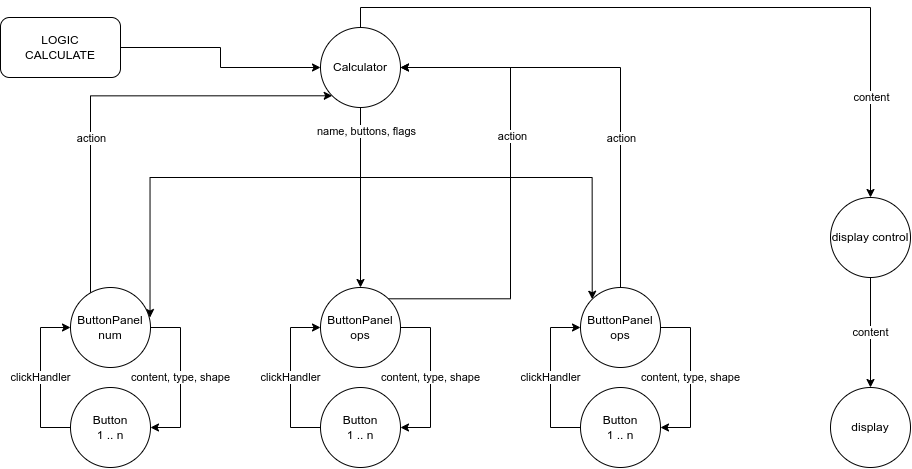

The diagram above was exported from draw.io. Its source (the exported page's mxGraphModel, read from the mxfile embedded in the PNG):
<mxGraphModel dx="822" dy="564" grid="1" gridSize="10" guides="1" tooltips="1" connect="1" arrows="1" fold="1" page="1" pageScale="1" pageWidth="827" pageHeight="1169" math="0" shadow="0">
  <root>
    <mxCell id="0" />
    <mxCell id="1" parent="0" />
    <mxCell id="Ki2H2DFYqmgS9MhlYIhG-34" style="edgeStyle=orthogonalEdgeStyle;rounded=0;orthogonalLoop=1;jettySize=auto;html=1;entryX=0.994;entryY=0.375;entryDx=0;entryDy=0;entryPerimeter=0;" edge="1" parent="1" source="Ki2H2DFYqmgS9MhlYIhG-6" target="Ki2H2DFYqmgS9MhlYIhG-8">
      <mxGeometry relative="1" as="geometry">
        <Array as="points">
          <mxPoint x="380" y="200" />
          <mxPoint x="170" y="200" />
        </Array>
      </mxGeometry>
    </mxCell>
    <mxCell id="Ki2H2DFYqmgS9MhlYIhG-46" style="edgeStyle=orthogonalEdgeStyle;rounded=0;orthogonalLoop=1;jettySize=auto;html=1;" edge="1" parent="1" source="Ki2H2DFYqmgS9MhlYIhG-6" target="Ki2H2DFYqmgS9MhlYIhG-39">
      <mxGeometry relative="1" as="geometry" />
    </mxCell>
    <mxCell id="Ki2H2DFYqmgS9MhlYIhG-52" style="edgeStyle=orthogonalEdgeStyle;rounded=0;orthogonalLoop=1;jettySize=auto;html=1;entryX=0;entryY=0;entryDx=0;entryDy=0;" edge="1" parent="1" source="Ki2H2DFYqmgS9MhlYIhG-6" target="Ki2H2DFYqmgS9MhlYIhG-48">
      <mxGeometry relative="1" as="geometry">
        <Array as="points">
          <mxPoint x="380" y="200" />
          <mxPoint x="612" y="200" />
        </Array>
      </mxGeometry>
    </mxCell>
    <mxCell id="Ki2H2DFYqmgS9MhlYIhG-57" value="name, buttons, flags" style="edgeLabel;html=1;align=center;verticalAlign=middle;resizable=0;points=[];" vertex="1" connectable="0" parent="Ki2H2DFYqmgS9MhlYIhG-52">
      <mxGeometry x="-0.8914" y="5" relative="1" as="geometry">
        <mxPoint as="offset" />
      </mxGeometry>
    </mxCell>
    <mxCell id="Ki2H2DFYqmgS9MhlYIhG-60" style="edgeStyle=orthogonalEdgeStyle;rounded=0;orthogonalLoop=1;jettySize=auto;html=1;entryX=0.5;entryY=0;entryDx=0;entryDy=0;" edge="1" parent="1" source="Ki2H2DFYqmgS9MhlYIhG-6" target="Ki2H2DFYqmgS9MhlYIhG-15">
      <mxGeometry relative="1" as="geometry">
        <Array as="points">
          <mxPoint x="380" y="30" />
          <mxPoint x="890" y="30" />
        </Array>
      </mxGeometry>
    </mxCell>
    <mxCell id="Ki2H2DFYqmgS9MhlYIhG-61" value="content" style="edgeLabel;html=1;align=center;verticalAlign=middle;resizable=0;points=[];" vertex="1" connectable="0" parent="Ki2H2DFYqmgS9MhlYIhG-60">
      <mxGeometry x="0.6972" y="-1" relative="1" as="geometry">
        <mxPoint x="1" y="9" as="offset" />
      </mxGeometry>
    </mxCell>
    <mxCell id="Ki2H2DFYqmgS9MhlYIhG-6" value="Calculator" style="ellipse;whiteSpace=wrap;html=1;aspect=fixed;" vertex="1" parent="1">
      <mxGeometry x="340" y="50" width="80" height="80" as="geometry" />
    </mxCell>
    <mxCell id="Ki2H2DFYqmgS9MhlYIhG-20" value="content, type, shape" style="edgeStyle=orthogonalEdgeStyle;rounded=0;orthogonalLoop=1;jettySize=auto;html=1;" edge="1" parent="1" source="Ki2H2DFYqmgS9MhlYIhG-8" target="Ki2H2DFYqmgS9MhlYIhG-10">
      <mxGeometry relative="1" as="geometry">
        <Array as="points">
          <mxPoint x="200" y="350" />
          <mxPoint x="200" y="450" />
        </Array>
      </mxGeometry>
    </mxCell>
    <mxCell id="Ki2H2DFYqmgS9MhlYIhG-35" style="edgeStyle=orthogonalEdgeStyle;rounded=0;orthogonalLoop=1;jettySize=auto;html=1;entryX=0;entryY=1;entryDx=0;entryDy=0;" edge="1" parent="1" source="Ki2H2DFYqmgS9MhlYIhG-8" target="Ki2H2DFYqmgS9MhlYIhG-6">
      <mxGeometry relative="1" as="geometry">
        <Array as="points">
          <mxPoint x="110" y="118" />
        </Array>
      </mxGeometry>
    </mxCell>
    <mxCell id="Ki2H2DFYqmgS9MhlYIhG-37" value="action" style="edgeLabel;html=1;align=center;verticalAlign=middle;resizable=0;points=[];" vertex="1" connectable="0" parent="Ki2H2DFYqmgS9MhlYIhG-35">
      <mxGeometry x="-0.2345" y="-2" relative="1" as="geometry">
        <mxPoint x="-2" y="13" as="offset" />
      </mxGeometry>
    </mxCell>
    <mxCell id="Ki2H2DFYqmgS9MhlYIhG-8" value="ButtonPanel&lt;br&gt;num" style="ellipse;whiteSpace=wrap;html=1;aspect=fixed;" vertex="1" parent="1">
      <mxGeometry x="90" y="310" width="80" height="80" as="geometry" />
    </mxCell>
    <mxCell id="Ki2H2DFYqmgS9MhlYIhG-21" value="clickHandler" style="edgeStyle=orthogonalEdgeStyle;rounded=0;orthogonalLoop=1;jettySize=auto;html=1;entryX=0;entryY=0.5;entryDx=0;entryDy=0;" edge="1" parent="1" source="Ki2H2DFYqmgS9MhlYIhG-10" target="Ki2H2DFYqmgS9MhlYIhG-8">
      <mxGeometry relative="1" as="geometry">
        <Array as="points">
          <mxPoint x="60" y="450" />
          <mxPoint x="60" y="350" />
        </Array>
      </mxGeometry>
    </mxCell>
    <mxCell id="Ki2H2DFYqmgS9MhlYIhG-10" value="Button&lt;br&gt;1 .. n" style="ellipse;whiteSpace=wrap;html=1;aspect=fixed;" vertex="1" parent="1">
      <mxGeometry x="90" y="410" width="80" height="80" as="geometry" />
    </mxCell>
    <mxCell id="Ki2H2DFYqmgS9MhlYIhG-58" value="content" style="edgeStyle=orthogonalEdgeStyle;rounded=0;orthogonalLoop=1;jettySize=auto;html=1;entryX=0.5;entryY=0;entryDx=0;entryDy=0;" edge="1" parent="1" source="Ki2H2DFYqmgS9MhlYIhG-15" target="Ki2H2DFYqmgS9MhlYIhG-16">
      <mxGeometry relative="1" as="geometry" />
    </mxCell>
    <mxCell id="Ki2H2DFYqmgS9MhlYIhG-15" value="display control" style="ellipse;whiteSpace=wrap;html=1;aspect=fixed;" vertex="1" parent="1">
      <mxGeometry x="850" y="220" width="80" height="80" as="geometry" />
    </mxCell>
    <mxCell id="Ki2H2DFYqmgS9MhlYIhG-16" value="display" style="ellipse;whiteSpace=wrap;html=1;aspect=fixed;" vertex="1" parent="1">
      <mxGeometry x="850" y="410" width="80" height="80" as="geometry" />
    </mxCell>
    <mxCell id="Ki2H2DFYqmgS9MhlYIhG-32" style="edgeStyle=orthogonalEdgeStyle;rounded=0;orthogonalLoop=1;jettySize=auto;html=1;entryX=0;entryY=0.5;entryDx=0;entryDy=0;" edge="1" parent="1" source="Ki2H2DFYqmgS9MhlYIhG-31" target="Ki2H2DFYqmgS9MhlYIhG-6">
      <mxGeometry relative="1" as="geometry" />
    </mxCell>
    <mxCell id="Ki2H2DFYqmgS9MhlYIhG-31" value="LOGIC&lt;br&gt;CALCULATE" style="rounded=1;whiteSpace=wrap;html=1;" vertex="1" parent="1">
      <mxGeometry x="20" y="40" width="120" height="60" as="geometry" />
    </mxCell>
    <mxCell id="Ki2H2DFYqmgS9MhlYIhG-38" value="content, type, shape" style="edgeStyle=orthogonalEdgeStyle;rounded=0;orthogonalLoop=1;jettySize=auto;html=1;" edge="1" parent="1" source="Ki2H2DFYqmgS9MhlYIhG-39" target="Ki2H2DFYqmgS9MhlYIhG-41">
      <mxGeometry relative="1" as="geometry">
        <Array as="points">
          <mxPoint x="450" y="350" />
          <mxPoint x="450" y="450" />
        </Array>
      </mxGeometry>
    </mxCell>
    <mxCell id="Ki2H2DFYqmgS9MhlYIhG-53" style="edgeStyle=orthogonalEdgeStyle;rounded=0;orthogonalLoop=1;jettySize=auto;html=1;exitX=1;exitY=0;exitDx=0;exitDy=0;entryX=1;entryY=0.5;entryDx=0;entryDy=0;" edge="1" parent="1" source="Ki2H2DFYqmgS9MhlYIhG-39" target="Ki2H2DFYqmgS9MhlYIhG-6">
      <mxGeometry relative="1" as="geometry">
        <Array as="points">
          <mxPoint x="530" y="322" />
          <mxPoint x="530" y="90" />
        </Array>
      </mxGeometry>
    </mxCell>
    <mxCell id="Ki2H2DFYqmgS9MhlYIhG-55" value="action" style="edgeLabel;html=1;align=center;verticalAlign=middle;resizable=0;points=[];" vertex="1" connectable="0" parent="Ki2H2DFYqmgS9MhlYIhG-53">
      <mxGeometry x="0.2275" y="-1" relative="1" as="geometry">
        <mxPoint as="offset" />
      </mxGeometry>
    </mxCell>
    <mxCell id="Ki2H2DFYqmgS9MhlYIhG-39" value="ButtonPanel&lt;br&gt;ops" style="ellipse;whiteSpace=wrap;html=1;aspect=fixed;" vertex="1" parent="1">
      <mxGeometry x="340" y="310" width="80" height="80" as="geometry" />
    </mxCell>
    <mxCell id="Ki2H2DFYqmgS9MhlYIhG-40" value="clickHandler" style="edgeStyle=orthogonalEdgeStyle;rounded=0;orthogonalLoop=1;jettySize=auto;html=1;entryX=0;entryY=0.5;entryDx=0;entryDy=0;" edge="1" parent="1" source="Ki2H2DFYqmgS9MhlYIhG-41" target="Ki2H2DFYqmgS9MhlYIhG-39">
      <mxGeometry relative="1" as="geometry">
        <Array as="points">
          <mxPoint x="310" y="450" />
          <mxPoint x="310" y="350" />
        </Array>
      </mxGeometry>
    </mxCell>
    <mxCell id="Ki2H2DFYqmgS9MhlYIhG-41" value="Button&lt;br&gt;1 .. n" style="ellipse;whiteSpace=wrap;html=1;aspect=fixed;" vertex="1" parent="1">
      <mxGeometry x="340" y="410" width="80" height="80" as="geometry" />
    </mxCell>
    <mxCell id="Ki2H2DFYqmgS9MhlYIhG-47" value="content, type, shape" style="edgeStyle=orthogonalEdgeStyle;rounded=0;orthogonalLoop=1;jettySize=auto;html=1;" edge="1" parent="1" source="Ki2H2DFYqmgS9MhlYIhG-48" target="Ki2H2DFYqmgS9MhlYIhG-50">
      <mxGeometry relative="1" as="geometry">
        <Array as="points">
          <mxPoint x="710" y="350" />
          <mxPoint x="710" y="450" />
        </Array>
      </mxGeometry>
    </mxCell>
    <mxCell id="Ki2H2DFYqmgS9MhlYIhG-54" style="edgeStyle=orthogonalEdgeStyle;rounded=0;orthogonalLoop=1;jettySize=auto;html=1;entryX=1;entryY=0.5;entryDx=0;entryDy=0;" edge="1" parent="1" source="Ki2H2DFYqmgS9MhlYIhG-48" target="Ki2H2DFYqmgS9MhlYIhG-6">
      <mxGeometry relative="1" as="geometry">
        <Array as="points">
          <mxPoint x="640" y="90" />
        </Array>
      </mxGeometry>
    </mxCell>
    <mxCell id="Ki2H2DFYqmgS9MhlYIhG-56" value="action" style="edgeLabel;html=1;align=center;verticalAlign=middle;resizable=0;points=[];" vertex="1" connectable="0" parent="Ki2H2DFYqmgS9MhlYIhG-54">
      <mxGeometry x="-0.3682" y="-2" relative="1" as="geometry">
        <mxPoint x="-2" y="-11" as="offset" />
      </mxGeometry>
    </mxCell>
    <mxCell id="Ki2H2DFYqmgS9MhlYIhG-48" value="ButtonPanel&lt;br&gt;ops" style="ellipse;whiteSpace=wrap;html=1;aspect=fixed;" vertex="1" parent="1">
      <mxGeometry x="600" y="310" width="80" height="80" as="geometry" />
    </mxCell>
    <mxCell id="Ki2H2DFYqmgS9MhlYIhG-49" value="clickHandler" style="edgeStyle=orthogonalEdgeStyle;rounded=0;orthogonalLoop=1;jettySize=auto;html=1;entryX=0;entryY=0.5;entryDx=0;entryDy=0;" edge="1" parent="1" source="Ki2H2DFYqmgS9MhlYIhG-50" target="Ki2H2DFYqmgS9MhlYIhG-48">
      <mxGeometry relative="1" as="geometry">
        <Array as="points">
          <mxPoint x="570" y="450" />
          <mxPoint x="570" y="350" />
        </Array>
      </mxGeometry>
    </mxCell>
    <mxCell id="Ki2H2DFYqmgS9MhlYIhG-50" value="Button&lt;br&gt;1 .. n" style="ellipse;whiteSpace=wrap;html=1;aspect=fixed;" vertex="1" parent="1">
      <mxGeometry x="600" y="410" width="80" height="80" as="geometry" />
    </mxCell>
  </root>
</mxGraphModel>